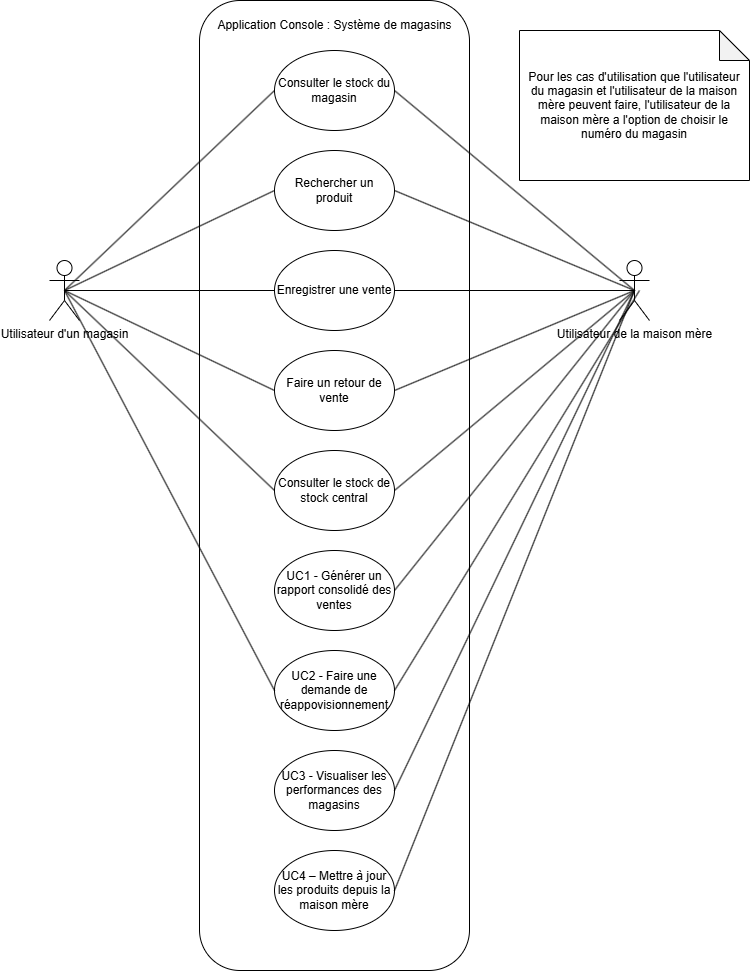

The diagram above was exported from draw.io. Its source (the exported page's mxGraphModel, read from the mxfile embedded in the PNG):
<mxGraphModel dx="1665" dy="757" grid="1" gridSize="10" guides="1" tooltips="1" connect="1" arrows="1" fold="1" page="1" pageScale="1" pageWidth="850" pageHeight="1100" math="0" shadow="0">
  <root>
    <mxCell id="0" />
    <mxCell id="1" parent="0" />
    <mxCell id="etN0elWksDqBeQhYdpG8-1" value="Utilisateur d'un magasin" style="shape=umlActor;verticalLabelPosition=bottom;verticalAlign=top;html=1;outlineConnect=0;" parent="1" vertex="1">
      <mxGeometry x="130" y="380" width="30" height="60" as="geometry" />
    </mxCell>
    <mxCell id="etN0elWksDqBeQhYdpG8-2" value="" style="rounded=1;whiteSpace=wrap;html=1;" parent="1" vertex="1">
      <mxGeometry x="280" y="120" width="270" height="970" as="geometry" />
    </mxCell>
    <mxCell id="etN0elWksDqBeQhYdpG8-3" value="Application Console : Système de magasins" style="text;html=1;align=center;verticalAlign=middle;resizable=0;points=[];autosize=1;strokeColor=none;fillColor=none;" parent="1" vertex="1">
      <mxGeometry x="285" y="130" width="260" height="30" as="geometry" />
    </mxCell>
    <mxCell id="etN0elWksDqBeQhYdpG8-4" value="Consulter le stock du magasin" style="ellipse;whiteSpace=wrap;html=1;" parent="1" vertex="1">
      <mxGeometry x="355" y="170" width="120" height="80" as="geometry" />
    </mxCell>
    <mxCell id="etN0elWksDqBeQhYdpG8-5" value="Rechercher un produit" style="ellipse;whiteSpace=wrap;html=1;" parent="1" vertex="1">
      <mxGeometry x="355" y="270" width="120" height="80" as="geometry" />
    </mxCell>
    <mxCell id="etN0elWksDqBeQhYdpG8-6" value="Enregistrer une vente" style="ellipse;whiteSpace=wrap;html=1;" parent="1" vertex="1">
      <mxGeometry x="355" y="370" width="120" height="80" as="geometry" />
    </mxCell>
    <mxCell id="etN0elWksDqBeQhYdpG8-7" value="Faire un retour de vente" style="ellipse;whiteSpace=wrap;html=1;" parent="1" vertex="1">
      <mxGeometry x="355" y="470" width="120" height="80" as="geometry" />
    </mxCell>
    <mxCell id="etN0elWksDqBeQhYdpG8-8" value="" style="endArrow=none;html=1;rounded=0;entryX=0;entryY=0.5;entryDx=0;entryDy=0;exitX=0.5;exitY=0.5;exitDx=0;exitDy=0;exitPerimeter=0;" parent="1" source="etN0elWksDqBeQhYdpG8-1" target="etN0elWksDqBeQhYdpG8-4" edge="1">
      <mxGeometry width="50" height="50" relative="1" as="geometry">
        <mxPoint x="200" y="360" as="sourcePoint" />
        <mxPoint x="250" y="310" as="targetPoint" />
      </mxGeometry>
    </mxCell>
    <mxCell id="etN0elWksDqBeQhYdpG8-9" value="" style="endArrow=none;html=1;rounded=0;entryX=0;entryY=0.5;entryDx=0;entryDy=0;exitX=0.5;exitY=0.5;exitDx=0;exitDy=0;exitPerimeter=0;" parent="1" source="etN0elWksDqBeQhYdpG8-1" target="etN0elWksDqBeQhYdpG8-5" edge="1">
      <mxGeometry width="50" height="50" relative="1" as="geometry">
        <mxPoint x="200" y="360" as="sourcePoint" />
        <mxPoint x="270" y="340" as="targetPoint" />
      </mxGeometry>
    </mxCell>
    <mxCell id="etN0elWksDqBeQhYdpG8-10" value="" style="endArrow=none;html=1;rounded=0;entryX=0;entryY=0.5;entryDx=0;entryDy=0;exitX=0.5;exitY=0.5;exitDx=0;exitDy=0;exitPerimeter=0;" parent="1" source="etN0elWksDqBeQhYdpG8-1" target="etN0elWksDqBeQhYdpG8-6" edge="1">
      <mxGeometry width="50" height="50" relative="1" as="geometry">
        <mxPoint x="200" y="360" as="sourcePoint" />
        <mxPoint x="230" y="460" as="targetPoint" />
      </mxGeometry>
    </mxCell>
    <mxCell id="etN0elWksDqBeQhYdpG8-11" value="" style="endArrow=none;html=1;rounded=0;entryX=0;entryY=0.5;entryDx=0;entryDy=0;exitX=0.5;exitY=0.5;exitDx=0;exitDy=0;exitPerimeter=0;" parent="1" source="etN0elWksDqBeQhYdpG8-1" target="etN0elWksDqBeQhYdpG8-7" edge="1">
      <mxGeometry width="50" height="50" relative="1" as="geometry">
        <mxPoint x="200" y="360" as="sourcePoint" />
        <mxPoint x="150" y="510" as="targetPoint" />
      </mxGeometry>
    </mxCell>
    <mxCell id="W-3uddpR0ci4YLRUDfYL-1" value="Consulter le stock de stock central" style="ellipse;whiteSpace=wrap;html=1;" parent="1" vertex="1">
      <mxGeometry x="355" y="570" width="120" height="80" as="geometry" />
    </mxCell>
    <mxCell id="W-3uddpR0ci4YLRUDfYL-3" value="" style="endArrow=none;html=1;rounded=0;entryX=0;entryY=0.5;entryDx=0;entryDy=0;exitX=0.5;exitY=0.5;exitDx=0;exitDy=0;exitPerimeter=0;" parent="1" source="etN0elWksDqBeQhYdpG8-1" target="W-3uddpR0ci4YLRUDfYL-1" edge="1">
      <mxGeometry width="50" height="50" relative="1" as="geometry">
        <mxPoint x="190" y="630" as="sourcePoint" />
        <mxPoint x="240" y="580" as="targetPoint" />
      </mxGeometry>
    </mxCell>
    <mxCell id="W-3uddpR0ci4YLRUDfYL-4" value="UC2 - Faire une demande de réappovisionnement" style="ellipse;whiteSpace=wrap;html=1;" parent="1" vertex="1">
      <mxGeometry x="355" y="770" width="120" height="80" as="geometry" />
    </mxCell>
    <mxCell id="W-3uddpR0ci4YLRUDfYL-5" value="" style="endArrow=none;html=1;rounded=0;entryX=0;entryY=0.5;entryDx=0;entryDy=0;exitX=0.5;exitY=0.5;exitDx=0;exitDy=0;exitPerimeter=0;" parent="1" source="etN0elWksDqBeQhYdpG8-1" target="W-3uddpR0ci4YLRUDfYL-4" edge="1">
      <mxGeometry width="50" height="50" relative="1" as="geometry">
        <mxPoint x="210" y="750" as="sourcePoint" />
        <mxPoint x="260" y="700" as="targetPoint" />
      </mxGeometry>
    </mxCell>
    <mxCell id="W-3uddpR0ci4YLRUDfYL-6" value="Utilisateur de la maison mère" style="shape=umlActor;verticalLabelPosition=bottom;verticalAlign=top;html=1;outlineConnect=0;" parent="1" vertex="1">
      <mxGeometry x="700" y="380" width="30" height="60" as="geometry" />
    </mxCell>
    <mxCell id="W-3uddpR0ci4YLRUDfYL-7" value="" style="endArrow=none;html=1;rounded=0;entryX=0.5;entryY=0.5;entryDx=0;entryDy=0;entryPerimeter=0;exitX=1;exitY=0.5;exitDx=0;exitDy=0;" parent="1" source="etN0elWksDqBeQhYdpG8-4" target="W-3uddpR0ci4YLRUDfYL-6" edge="1">
      <mxGeometry width="50" height="50" relative="1" as="geometry">
        <mxPoint x="600" y="460" as="sourcePoint" />
        <mxPoint x="650" y="410" as="targetPoint" />
      </mxGeometry>
    </mxCell>
    <mxCell id="W-3uddpR0ci4YLRUDfYL-8" value="" style="endArrow=none;html=1;rounded=0;entryX=0.5;entryY=0.5;entryDx=0;entryDy=0;entryPerimeter=0;exitX=1;exitY=0.5;exitDx=0;exitDy=0;" parent="1" source="etN0elWksDqBeQhYdpG8-5" target="W-3uddpR0ci4YLRUDfYL-6" edge="1">
      <mxGeometry width="50" height="50" relative="1" as="geometry">
        <mxPoint x="600" y="490" as="sourcePoint" />
        <mxPoint x="650" y="440" as="targetPoint" />
      </mxGeometry>
    </mxCell>
    <mxCell id="W-3uddpR0ci4YLRUDfYL-9" value="" style="endArrow=none;html=1;rounded=0;entryX=0.5;entryY=0.5;entryDx=0;entryDy=0;entryPerimeter=0;exitX=1;exitY=0.5;exitDx=0;exitDy=0;" parent="1" source="etN0elWksDqBeQhYdpG8-6" target="W-3uddpR0ci4YLRUDfYL-6" edge="1">
      <mxGeometry width="50" height="50" relative="1" as="geometry">
        <mxPoint x="600" y="550" as="sourcePoint" />
        <mxPoint x="650" y="500" as="targetPoint" />
      </mxGeometry>
    </mxCell>
    <mxCell id="W-3uddpR0ci4YLRUDfYL-10" value="" style="endArrow=none;html=1;rounded=0;entryX=0.5;entryY=0.5;entryDx=0;entryDy=0;entryPerimeter=0;exitX=1;exitY=0.5;exitDx=0;exitDy=0;" parent="1" source="etN0elWksDqBeQhYdpG8-7" target="W-3uddpR0ci4YLRUDfYL-6" edge="1">
      <mxGeometry width="50" height="50" relative="1" as="geometry">
        <mxPoint x="630" y="560" as="sourcePoint" />
        <mxPoint x="680" y="510" as="targetPoint" />
      </mxGeometry>
    </mxCell>
    <mxCell id="W-3uddpR0ci4YLRUDfYL-11" value="" style="endArrow=none;html=1;rounded=0;entryX=0.5;entryY=0.5;entryDx=0;entryDy=0;entryPerimeter=0;exitX=1;exitY=0.5;exitDx=0;exitDy=0;" parent="1" source="W-3uddpR0ci4YLRUDfYL-1" target="W-3uddpR0ci4YLRUDfYL-6" edge="1">
      <mxGeometry width="50" height="50" relative="1" as="geometry">
        <mxPoint x="560" y="640" as="sourcePoint" />
        <mxPoint x="610" y="590" as="targetPoint" />
      </mxGeometry>
    </mxCell>
    <mxCell id="W-3uddpR0ci4YLRUDfYL-12" value="UC1 - Générer un rapport consolidé des ventes" style="ellipse;whiteSpace=wrap;html=1;" parent="1" vertex="1">
      <mxGeometry x="355" y="670" width="120" height="80" as="geometry" />
    </mxCell>
    <mxCell id="W-3uddpR0ci4YLRUDfYL-13" value="UC3 - Visualiser les performances des magasins" style="ellipse;whiteSpace=wrap;html=1;" parent="1" vertex="1">
      <mxGeometry x="355" y="870" width="120" height="80" as="geometry" />
    </mxCell>
    <mxCell id="W-3uddpR0ci4YLRUDfYL-14" value="" style="endArrow=none;html=1;rounded=0;exitX=1;exitY=0.5;exitDx=0;exitDy=0;entryX=0.5;entryY=0.5;entryDx=0;entryDy=0;entryPerimeter=0;" parent="1" source="W-3uddpR0ci4YLRUDfYL-12" target="W-3uddpR0ci4YLRUDfYL-6" edge="1">
      <mxGeometry width="50" height="50" relative="1" as="geometry">
        <mxPoint x="660" y="750" as="sourcePoint" />
        <mxPoint x="710" y="700" as="targetPoint" />
      </mxGeometry>
    </mxCell>
    <mxCell id="W-3uddpR0ci4YLRUDfYL-15" value="" style="endArrow=none;html=1;rounded=0;entryX=0.5;entryY=0.5;entryDx=0;entryDy=0;entryPerimeter=0;exitX=1;exitY=0.5;exitDx=0;exitDy=0;" parent="1" source="W-3uddpR0ci4YLRUDfYL-13" target="W-3uddpR0ci4YLRUDfYL-6" edge="1">
      <mxGeometry width="50" height="50" relative="1" as="geometry">
        <mxPoint x="580" y="800" as="sourcePoint" />
        <mxPoint x="630" y="750" as="targetPoint" />
      </mxGeometry>
    </mxCell>
    <mxCell id="W-3uddpR0ci4YLRUDfYL-16" value="Pour les cas d'utilisation que l'utilisateur du magasin et l'utilisateur de la maison mère peuvent faire, l'utilisateur de la maison mère a l'option de choisir le numéro du magasin" style="shape=note;whiteSpace=wrap;html=1;backgroundOutline=1;darkOpacity=0.05;" parent="1" vertex="1">
      <mxGeometry x="600" y="150" width="230" height="150" as="geometry" />
    </mxCell>
    <mxCell id="6VOCwua6ZMwWGHD-rE0T-1" value="UC4 – Mettre à jour les produits depuis la maison mère" style="ellipse;whiteSpace=wrap;html=1;" parent="1" vertex="1">
      <mxGeometry x="355" y="970" width="120" height="80" as="geometry" />
    </mxCell>
    <mxCell id="6VOCwua6ZMwWGHD-rE0T-2" value="" style="endArrow=none;html=1;rounded=0;exitX=1;exitY=0.5;exitDx=0;exitDy=0;entryX=0.5;entryY=0.5;entryDx=0;entryDy=0;entryPerimeter=0;" parent="1" source="6VOCwua6ZMwWGHD-rE0T-1" target="W-3uddpR0ci4YLRUDfYL-6" edge="1">
      <mxGeometry width="50" height="50" relative="1" as="geometry">
        <mxPoint x="650" y="800" as="sourcePoint" />
        <mxPoint x="730" y="560" as="targetPoint" />
      </mxGeometry>
    </mxCell>
    <mxCell id="GzAnTH6UYhXSACFyq8ZY-1" value="" style="endArrow=none;html=1;rounded=0;exitX=1;exitY=0.5;exitDx=0;exitDy=0;" edge="1" parent="1" source="W-3uddpR0ci4YLRUDfYL-4">
      <mxGeometry width="50" height="50" relative="1" as="geometry">
        <mxPoint x="640" y="880" as="sourcePoint" />
        <mxPoint x="720" y="410" as="targetPoint" />
      </mxGeometry>
    </mxCell>
  </root>
</mxGraphModel>